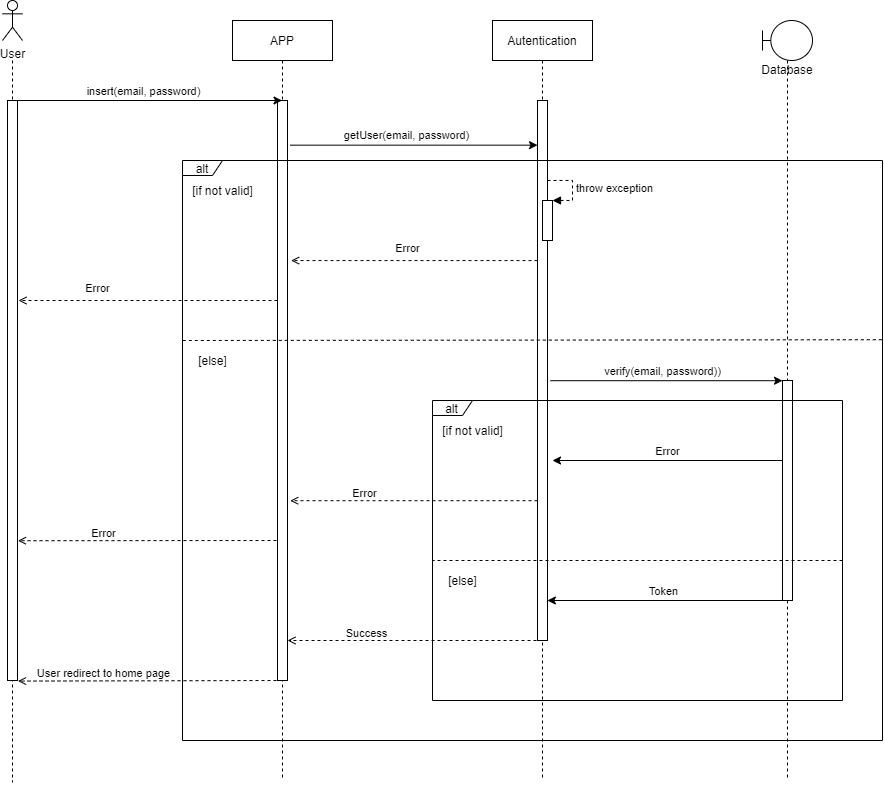

The diagram above was exported from draw.io. Its source (the exported page's mxGraphModel, read from the mxfile embedded in the PNG):
<mxGraphModel dx="2368" dy="624" grid="1" gridSize="10" guides="1" tooltips="1" connect="1" arrows="1" fold="1" page="1" pageScale="1" pageWidth="1169" pageHeight="827" math="0" shadow="0">
  <root>
    <mxCell id="0" />
    <mxCell id="1" parent="0" />
    <mxCell id="N0ll48keQZMBAUkg-usV-1" value="" style="endArrow=open;html=1;endFill=0;dashed=1;exitX=-0.099;exitY=0.79;exitDx=0;exitDy=0;exitPerimeter=0;entryX=1.049;entryY=0.759;entryDx=0;entryDy=0;entryPerimeter=0;" edge="1" parent="1" target="N0ll48keQZMBAUkg-usV-7">
      <mxGeometry width="50" height="50" relative="1" as="geometry">
        <mxPoint x="-743.9900000000005" y="563" as="sourcePoint" />
        <mxPoint x="-993" y="563.0000000000001" as="targetPoint" />
      </mxGeometry>
    </mxCell>
    <mxCell id="N0ll48keQZMBAUkg-usV-2" value="Error" style="edgeLabel;html=1;align=center;verticalAlign=middle;resizable=0;points=[];" vertex="1" connectable="0" parent="N0ll48keQZMBAUkg-usV-1">
      <mxGeometry x="-0.2696" y="-1" relative="1" as="geometry">
        <mxPoint x="-83.18000000000004" y="-6.89" as="offset" />
      </mxGeometry>
    </mxCell>
    <mxCell id="N0ll48keQZMBAUkg-usV-3" value="APP" style="shape=umlLifeline;perimeter=lifelinePerimeter;container=1;collapsible=0;recursiveResize=0;rounded=0;shadow=0;strokeWidth=1;" vertex="1" parent="1">
      <mxGeometry x="-794" y="43" width="100" height="760" as="geometry" />
    </mxCell>
    <mxCell id="N0ll48keQZMBAUkg-usV-4" value="" style="points=[];perimeter=orthogonalPerimeter;rounded=0;shadow=0;strokeWidth=1;" vertex="1" parent="N0ll48keQZMBAUkg-usV-3">
      <mxGeometry x="45" y="80" width="10" height="580" as="geometry" />
    </mxCell>
    <mxCell id="N0ll48keQZMBAUkg-usV-5" style="edgeStyle=orthogonalEdgeStyle;rounded=0;orthogonalLoop=1;jettySize=auto;html=1;dashed=1;endArrow=none;endFill=0;" edge="1" parent="1">
      <mxGeometry relative="1" as="geometry">
        <mxPoint x="-1014.0000000000002" y="804.851806640625" as="targetPoint" />
        <mxPoint x="-1014.0000000000002" y="83" as="sourcePoint" />
      </mxGeometry>
    </mxCell>
    <mxCell id="N0ll48keQZMBAUkg-usV-6" value="User" style="shape=umlActor;verticalLabelPosition=bottom;verticalAlign=top;html=1;outlineConnect=0;" vertex="1" parent="1">
      <mxGeometry x="-1024" y="23" width="20" height="40" as="geometry" />
    </mxCell>
    <mxCell id="N0ll48keQZMBAUkg-usV-7" value="" style="points=[];perimeter=orthogonalPerimeter;rounded=0;shadow=0;strokeWidth=1;" vertex="1" parent="1">
      <mxGeometry x="-1019" y="123" width="10" height="580" as="geometry" />
    </mxCell>
    <mxCell id="N0ll48keQZMBAUkg-usV-8" value="" style="endArrow=classic;html=1;exitX=0.308;exitY=0;exitDx=0;exitDy=0;exitPerimeter=0;" edge="1" parent="1" source="N0ll48keQZMBAUkg-usV-7" target="N0ll48keQZMBAUkg-usV-3">
      <mxGeometry width="50" height="50" relative="1" as="geometry">
        <mxPoint x="-904" y="113" as="sourcePoint" />
        <mxPoint x="-654" y="103" as="targetPoint" />
      </mxGeometry>
    </mxCell>
    <mxCell id="N0ll48keQZMBAUkg-usV-9" value="insert(email, password)" style="edgeLabel;html=1;align=center;verticalAlign=middle;resizable=0;points=[];" vertex="1" connectable="0" parent="N0ll48keQZMBAUkg-usV-8">
      <mxGeometry x="0.3072" y="2" relative="1" as="geometry">
        <mxPoint x="-45.58" y="-8" as="offset" />
      </mxGeometry>
    </mxCell>
    <mxCell id="N0ll48keQZMBAUkg-usV-10" value="" style="endArrow=open;html=1;endFill=0;dashed=1;entryX=1.364;entryY=0.276;entryDx=0;entryDy=0;entryPerimeter=0;" edge="1" parent="1" source="N0ll48keQZMBAUkg-usV-15" target="N0ll48keQZMBAUkg-usV-4">
      <mxGeometry width="50" height="50" relative="1" as="geometry">
        <mxPoint x="-704" y="153" as="sourcePoint" />
        <mxPoint x="-744" y="286" as="targetPoint" />
      </mxGeometry>
    </mxCell>
    <mxCell id="N0ll48keQZMBAUkg-usV-11" value="Error" style="edgeLabel;html=1;align=center;verticalAlign=middle;resizable=0;points=[];" vertex="1" connectable="0" parent="N0ll48keQZMBAUkg-usV-10">
      <mxGeometry x="-0.2696" y="-1" relative="1" as="geometry">
        <mxPoint x="-41.670000000000016" y="-12" as="offset" />
      </mxGeometry>
    </mxCell>
    <mxCell id="N0ll48keQZMBAUkg-usV-12" value="[if not valid]" style="text;html=1;align=center;verticalAlign=middle;resizable=0;points=[];autosize=1;" vertex="1" parent="1">
      <mxGeometry x="-844" y="203" width="80" height="20" as="geometry" />
    </mxCell>
    <mxCell id="N0ll48keQZMBAUkg-usV-13" value="[else]" style="text;html=1;align=center;verticalAlign=middle;resizable=0;points=[];autosize=1;" vertex="1" parent="1">
      <mxGeometry x="-834" y="373" width="40" height="20" as="geometry" />
    </mxCell>
    <mxCell id="N0ll48keQZMBAUkg-usV-14" value="Autentication" style="shape=umlLifeline;perimeter=lifelinePerimeter;container=1;collapsible=0;recursiveResize=0;rounded=0;shadow=0;strokeWidth=1;" vertex="1" parent="1">
      <mxGeometry x="-534" y="43" width="100" height="760" as="geometry" />
    </mxCell>
    <mxCell id="N0ll48keQZMBAUkg-usV-15" value="" style="points=[];perimeter=orthogonalPerimeter;rounded=0;shadow=0;strokeWidth=1;" vertex="1" parent="N0ll48keQZMBAUkg-usV-14">
      <mxGeometry x="45" y="80" width="10" height="540" as="geometry" />
    </mxCell>
    <mxCell id="N0ll48keQZMBAUkg-usV-16" value="" style="endArrow=none;html=1;endFill=0;dashed=1;exitX=0.999;exitY=0.309;exitDx=0;exitDy=0;exitPerimeter=0;" edge="1" parent="1" source="N0ll48keQZMBAUkg-usV-41">
      <mxGeometry width="50" height="50" relative="1" as="geometry">
        <mxPoint x="-84" y="293" as="sourcePoint" />
        <mxPoint x="-845" y="363" as="targetPoint" />
        <Array as="points" />
      </mxGeometry>
    </mxCell>
    <mxCell id="N0ll48keQZMBAUkg-usV-17" value="" style="endArrow=classic;html=1;exitX=1.271;exitY=0.077;exitDx=0;exitDy=0;exitPerimeter=0;" edge="1" parent="1" source="N0ll48keQZMBAUkg-usV-4" target="N0ll48keQZMBAUkg-usV-15">
      <mxGeometry width="50" height="50" relative="1" as="geometry">
        <mxPoint x="-704" y="303" as="sourcePoint" />
        <mxPoint x="-432.58" y="303" as="targetPoint" />
      </mxGeometry>
    </mxCell>
    <mxCell id="N0ll48keQZMBAUkg-usV-18" value="getUser(email, password)" style="edgeLabel;html=1;align=center;verticalAlign=middle;resizable=0;points=[];" vertex="1" connectable="0" parent="N0ll48keQZMBAUkg-usV-17">
      <mxGeometry x="0.3072" y="2" relative="1" as="geometry">
        <mxPoint x="-45.58" y="-8" as="offset" />
      </mxGeometry>
    </mxCell>
    <mxCell id="N0ll48keQZMBAUkg-usV-19" value="" style="endArrow=classic;html=1;exitX=1.289;exitY=0.471;exitDx=0;exitDy=0;exitPerimeter=0;" edge="1" parent="1" target="N0ll48keQZMBAUkg-usV-26">
      <mxGeometry width="50" height="50" relative="1" as="geometry">
        <mxPoint x="-476.1100000000001" y="403.21000000000004" as="sourcePoint" />
        <mxPoint x="-284" y="513" as="targetPoint" />
      </mxGeometry>
    </mxCell>
    <mxCell id="N0ll48keQZMBAUkg-usV-20" value="verify(email, password))" style="edgeLabel;html=1;align=center;verticalAlign=middle;resizable=0;points=[];" vertex="1" connectable="0" parent="N0ll48keQZMBAUkg-usV-19">
      <mxGeometry x="0.3072" y="2" relative="1" as="geometry">
        <mxPoint x="-40" y="-8" as="offset" />
      </mxGeometry>
    </mxCell>
    <mxCell id="N0ll48keQZMBAUkg-usV-21" value="" style="endArrow=classic;html=1;endFill=1;" edge="1" parent="1" source="N0ll48keQZMBAUkg-usV-26">
      <mxGeometry width="50" height="50" relative="1" as="geometry">
        <mxPoint x="-262" y="452.9999999999999" as="sourcePoint" />
        <mxPoint x="-474" y="483" as="targetPoint" />
      </mxGeometry>
    </mxCell>
    <mxCell id="N0ll48keQZMBAUkg-usV-22" value="Error" style="edgeLabel;html=1;align=center;verticalAlign=middle;resizable=0;points=[];" vertex="1" connectable="0" parent="N0ll48keQZMBAUkg-usV-21">
      <mxGeometry x="-0.2696" y="-1" relative="1" as="geometry">
        <mxPoint x="-31.970000000000027" y="-9" as="offset" />
      </mxGeometry>
    </mxCell>
    <mxCell id="N0ll48keQZMBAUkg-usV-23" value="[if not valid]" style="text;html=1;align=center;verticalAlign=middle;resizable=0;points=[];autosize=1;" vertex="1" parent="1">
      <mxGeometry x="-594" y="443" width="80" height="20" as="geometry" />
    </mxCell>
    <mxCell id="N0ll48keQZMBAUkg-usV-24" value="[else]" style="text;html=1;align=center;verticalAlign=middle;resizable=0;points=[];autosize=1;" vertex="1" parent="1">
      <mxGeometry x="-584" y="593" width="40" height="20" as="geometry" />
    </mxCell>
    <mxCell id="N0ll48keQZMBAUkg-usV-25" value="Database" style="shape=umlLifeline;participant=umlBoundary;perimeter=lifelinePerimeter;whiteSpace=wrap;html=1;container=1;collapsible=0;recursiveResize=0;verticalAlign=top;spacingTop=36;outlineConnect=0;" vertex="1" parent="1">
      <mxGeometry x="-264" y="43" width="50" height="760" as="geometry" />
    </mxCell>
    <mxCell id="N0ll48keQZMBAUkg-usV-26" value="" style="html=1;points=[];perimeter=orthogonalPerimeter;" vertex="1" parent="N0ll48keQZMBAUkg-usV-25">
      <mxGeometry x="20" y="360" width="10" height="220" as="geometry" />
    </mxCell>
    <mxCell id="N0ll48keQZMBAUkg-usV-27" value="" style="html=1;points=[];perimeter=orthogonalPerimeter;" vertex="1" parent="1">
      <mxGeometry x="-484" y="223" width="10" height="40" as="geometry" />
    </mxCell>
    <mxCell id="N0ll48keQZMBAUkg-usV-28" value="throw exception" style="edgeStyle=orthogonalEdgeStyle;html=1;align=left;spacingLeft=2;endArrow=block;rounded=0;entryX=1;entryY=0;dashed=1;" edge="1" parent="1" target="N0ll48keQZMBAUkg-usV-27">
      <mxGeometry relative="1" as="geometry">
        <mxPoint x="-479" y="203.0000000000001" as="sourcePoint" />
        <Array as="points">
          <mxPoint x="-454" y="203" />
        </Array>
      </mxGeometry>
    </mxCell>
    <mxCell id="N0ll48keQZMBAUkg-usV-29" value="" style="endArrow=open;html=1;endFill=0;dashed=1;entryX=1.271;entryY=0.69;entryDx=0;entryDy=0;entryPerimeter=0;" edge="1" parent="1" source="N0ll48keQZMBAUkg-usV-15" target="N0ll48keQZMBAUkg-usV-4">
      <mxGeometry width="50" height="50" relative="1" as="geometry">
        <mxPoint x="-513.75" y="548" as="sourcePoint" />
        <mxPoint x="-904" y="553" as="targetPoint" />
      </mxGeometry>
    </mxCell>
    <mxCell id="N0ll48keQZMBAUkg-usV-30" value="Error" style="edgeLabel;html=1;align=center;verticalAlign=middle;resizable=0;points=[];" vertex="1" connectable="0" parent="N0ll48keQZMBAUkg-usV-29">
      <mxGeometry x="-0.2696" y="-1" relative="1" as="geometry">
        <mxPoint x="-83.18000000000004" y="-6.89" as="offset" />
      </mxGeometry>
    </mxCell>
    <mxCell id="N0ll48keQZMBAUkg-usV-31" value="" style="endArrow=open;html=1;endFill=0;dashed=1;" edge="1" parent="1" source="N0ll48keQZMBAUkg-usV-4">
      <mxGeometry width="50" height="50" relative="1" as="geometry">
        <mxPoint x="-739" y="322" as="sourcePoint" />
        <mxPoint x="-1008" y="323" as="targetPoint" />
      </mxGeometry>
    </mxCell>
    <mxCell id="N0ll48keQZMBAUkg-usV-32" value="Error" style="edgeLabel;html=1;align=center;verticalAlign=middle;resizable=0;points=[];" vertex="1" connectable="0" parent="N0ll48keQZMBAUkg-usV-31">
      <mxGeometry x="-0.2696" y="-1" relative="1" as="geometry">
        <mxPoint x="-86.71000000000001" y="-12" as="offset" />
      </mxGeometry>
    </mxCell>
    <mxCell id="N0ll48keQZMBAUkg-usV-33" value="" style="endArrow=none;html=1;endFill=0;dashed=1;" edge="1" parent="1">
      <mxGeometry width="50" height="50" relative="1" as="geometry">
        <mxPoint x="-184" y="583" as="sourcePoint" />
        <mxPoint x="-594.0000000000002" y="583" as="targetPoint" />
        <Array as="points" />
      </mxGeometry>
    </mxCell>
    <mxCell id="N0ll48keQZMBAUkg-usV-34" value="" style="endArrow=classic;html=1;endFill=1;entryX=1.475;entryY=0.628;entryDx=0;entryDy=0;entryPerimeter=0;" edge="1" parent="1">
      <mxGeometry width="50" height="50" relative="1" as="geometry">
        <mxPoint x="-244" y="623" as="sourcePoint" />
        <mxPoint x="-479.12000000000035" y="623" as="targetPoint" />
      </mxGeometry>
    </mxCell>
    <mxCell id="N0ll48keQZMBAUkg-usV-35" value="Token" style="edgeLabel;html=1;align=center;verticalAlign=middle;resizable=0;points=[];" vertex="1" connectable="0" parent="N0ll48keQZMBAUkg-usV-34">
      <mxGeometry x="-0.2696" y="-1" relative="1" as="geometry">
        <mxPoint x="-34.17000000000003" y="-9" as="offset" />
      </mxGeometry>
    </mxCell>
    <mxCell id="N0ll48keQZMBAUkg-usV-36" value="" style="endArrow=open;html=1;endFill=0;dashed=1;" edge="1" parent="1" target="N0ll48keQZMBAUkg-usV-4">
      <mxGeometry width="50" height="50" relative="1" as="geometry">
        <mxPoint x="-484" y="663" as="sourcePoint" />
        <mxPoint x="-734.0700000000002" y="663" as="targetPoint" />
      </mxGeometry>
    </mxCell>
    <mxCell id="N0ll48keQZMBAUkg-usV-37" value="Success" style="edgeLabel;html=1;align=center;verticalAlign=middle;resizable=0;points=[];" vertex="1" connectable="0" parent="N0ll48keQZMBAUkg-usV-36">
      <mxGeometry x="-0.2696" y="-1" relative="1" as="geometry">
        <mxPoint x="-83.18000000000004" y="-6.89" as="offset" />
      </mxGeometry>
    </mxCell>
    <mxCell id="N0ll48keQZMBAUkg-usV-38" value="" style="endArrow=open;html=1;endFill=0;dashed=1;entryX=1.049;entryY=1.001;entryDx=0;entryDy=0;entryPerimeter=0;" edge="1" parent="1" target="N0ll48keQZMBAUkg-usV-7">
      <mxGeometry width="50" height="50" relative="1" as="geometry">
        <mxPoint x="-744.0000000000002" y="703" as="sourcePoint" />
        <mxPoint x="-999" y="703" as="targetPoint" />
      </mxGeometry>
    </mxCell>
    <mxCell id="N0ll48keQZMBAUkg-usV-39" value="User redirect to home page" style="edgeLabel;html=1;align=center;verticalAlign=middle;resizable=0;points=[];" vertex="1" connectable="0" parent="N0ll48keQZMBAUkg-usV-38">
      <mxGeometry x="-0.2696" y="-1" relative="1" as="geometry">
        <mxPoint x="-83.18000000000004" y="-6.89" as="offset" />
      </mxGeometry>
    </mxCell>
    <mxCell id="N0ll48keQZMBAUkg-usV-40" value="alt" style="shape=umlFrame;whiteSpace=wrap;html=1;width=40;height=15;" vertex="1" parent="1">
      <mxGeometry x="-594" y="423" width="410" height="300" as="geometry" />
    </mxCell>
    <mxCell id="N0ll48keQZMBAUkg-usV-41" value="alt" style="shape=umlFrame;whiteSpace=wrap;html=1;width=40;height=15;" vertex="1" parent="1">
      <mxGeometry x="-844" y="183" width="700" height="580" as="geometry" />
    </mxCell>
  </root>
</mxGraphModel>